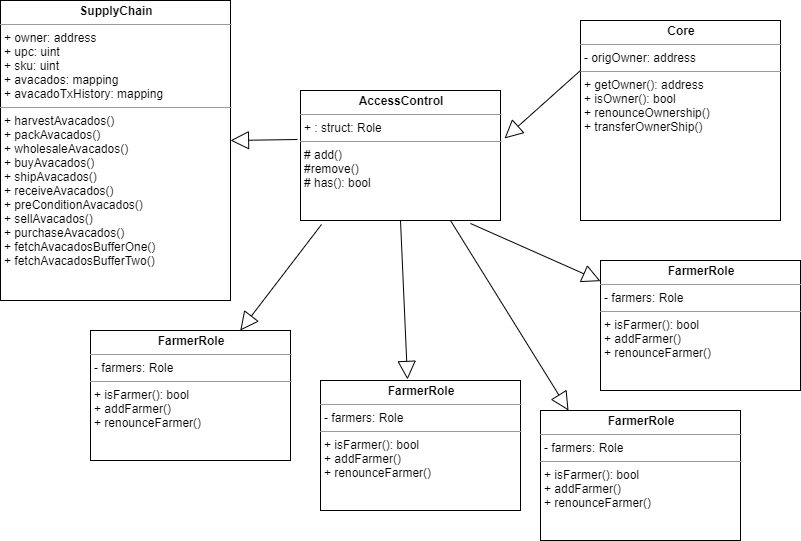

The diagram above was exported from draw.io. Its source (the exported page's mxGraphModel, read from the mxfile embedded in the PNG):
<mxGraphModel dx="1422" dy="783" grid="1" gridSize="10" guides="1" tooltips="1" connect="1" arrows="1" fold="1" page="1" pageScale="1" pageWidth="850" pageHeight="1100" math="0" shadow="0">
  <root>
    <mxCell id="fKzELTCZVt8EdL0fVp9f-0" />
    <mxCell id="fKzELTCZVt8EdL0fVp9f-1" parent="fKzELTCZVt8EdL0fVp9f-0" />
    <mxCell id="IB1yr_LAkOBKIJt_kye7-0" value="&lt;p style=&quot;margin: 0px ; margin-top: 4px ; text-align: center&quot;&gt;&lt;b&gt;AccessControl&lt;/b&gt;&lt;/p&gt;&lt;hr size=&quot;1&quot;&gt;&lt;p style=&quot;margin: 0px ; margin-left: 4px&quot;&gt;+ : struct: Role&lt;/p&gt;&lt;hr size=&quot;1&quot;&gt;&lt;p style=&quot;margin: 0px ; margin-left: 4px&quot;&gt;# add()&lt;/p&gt;&lt;p style=&quot;margin: 0px ; margin-left: 4px&quot;&gt;#remove()&lt;/p&gt;&lt;p style=&quot;margin: 0px ; margin-left: 4px&quot;&gt;# has(): bool&lt;/p&gt;" style="verticalAlign=top;align=left;overflow=fill;fontSize=12;fontFamily=Helvetica;html=1;" parent="fKzELTCZVt8EdL0fVp9f-1" vertex="1">
      <mxGeometry x="340" y="120" width="200" height="130" as="geometry" />
    </mxCell>
    <mxCell id="IB1yr_LAkOBKIJt_kye7-1" value="&lt;p style=&quot;margin: 0px ; margin-top: 4px ; text-align: center&quot;&gt;&lt;b&gt;SupplyChain&lt;/b&gt;&lt;/p&gt;&lt;hr size=&quot;1&quot;&gt;&lt;p style=&quot;margin: 0px ; margin-left: 4px&quot;&gt;+ owner: address&lt;/p&gt;&lt;p style=&quot;margin: 0px ; margin-left: 4px&quot;&gt;+ upc: uint&lt;/p&gt;&lt;p style=&quot;margin: 0px ; margin-left: 4px&quot;&gt;+ sku: uint&lt;/p&gt;&lt;p style=&quot;margin: 0px ; margin-left: 4px&quot;&gt;+ avacados: mapping&lt;/p&gt;&lt;p style=&quot;margin: 0px ; margin-left: 4px&quot;&gt;+ avacadoTxHistory: mapping&lt;/p&gt;&lt;hr size=&quot;1&quot;&gt;&lt;p style=&quot;margin: 0px ; margin-left: 4px&quot;&gt;+ harvestAvacados()&lt;/p&gt;&lt;p style=&quot;margin: 0px ; margin-left: 4px&quot;&gt;+ packAvacados()&lt;/p&gt;&lt;p style=&quot;margin: 0px ; margin-left: 4px&quot;&gt;+ wholesaleAvacados()&lt;/p&gt;&lt;p style=&quot;margin: 0px ; margin-left: 4px&quot;&gt;+ buyAvacados()&lt;/p&gt;&lt;p style=&quot;margin: 0px ; margin-left: 4px&quot;&gt;+ shipAvacados()&lt;/p&gt;&lt;p style=&quot;margin: 0px ; margin-left: 4px&quot;&gt;+ receiveAvacados()&lt;/p&gt;&lt;p style=&quot;margin: 0px ; margin-left: 4px&quot;&gt;+ preConditionAvacados()&lt;/p&gt;&lt;p style=&quot;margin: 0px ; margin-left: 4px&quot;&gt;+ sellAvacados()&lt;/p&gt;&lt;p style=&quot;margin: 0px ; margin-left: 4px&quot;&gt;+ purchaseAvacados()&lt;/p&gt;&lt;p style=&quot;margin: 0px ; margin-left: 4px&quot;&gt;+ fetchAvacadosBufferOne()&lt;/p&gt;&lt;p style=&quot;margin: 0px ; margin-left: 4px&quot;&gt;+ fetchAvacadosBufferTwo()&lt;/p&gt;&lt;p style=&quot;margin: 0px ; margin-left: 4px&quot;&gt;&lt;br&gt;&lt;/p&gt;&lt;p style=&quot;margin: 0px ; margin-left: 4px&quot;&gt;&lt;br&gt;&lt;/p&gt;" style="verticalAlign=top;align=left;overflow=fill;fontSize=12;fontFamily=Helvetica;html=1;" parent="fKzELTCZVt8EdL0fVp9f-1" vertex="1">
      <mxGeometry x="40" y="30" width="230" height="300" as="geometry" />
    </mxCell>
    <mxCell id="IB1yr_LAkOBKIJt_kye7-2" value="&lt;p style=&quot;margin: 0px ; margin-top: 4px ; text-align: center&quot;&gt;&lt;b&gt;Core&lt;/b&gt;&lt;/p&gt;&lt;hr size=&quot;1&quot;&gt;&lt;p style=&quot;margin: 0px ; margin-left: 4px&quot;&gt;- origOwner: address&lt;/p&gt;&lt;hr size=&quot;1&quot;&gt;&lt;p style=&quot;margin: 0px ; margin-left: 4px&quot;&gt;+ getOwner(): address&lt;/p&gt;&lt;p style=&quot;margin: 0px ; margin-left: 4px&quot;&gt;+ isOwner(): bool&lt;/p&gt;&lt;p style=&quot;margin: 0px ; margin-left: 4px&quot;&gt;+ renounceOwnership()&lt;/p&gt;&lt;p style=&quot;margin: 0px ; margin-left: 4px&quot;&gt;+ transferOwnerShip()&lt;/p&gt;" style="verticalAlign=top;align=left;overflow=fill;fontSize=12;fontFamily=Helvetica;html=1;" parent="fKzELTCZVt8EdL0fVp9f-1" vertex="1">
      <mxGeometry x="620" y="50" width="200" height="200" as="geometry" />
    </mxCell>
    <mxCell id="yl6dvX7z9UXFyU-LvkwC-0" value="" style="endArrow=block;endSize=16;endFill=0;html=1;exitX=0;exitY=0.25;exitDx=0;exitDy=0;entryX=1.015;entryY=0.369;entryDx=0;entryDy=0;entryPerimeter=0;" edge="1" parent="fKzELTCZVt8EdL0fVp9f-1" source="IB1yr_LAkOBKIJt_kye7-2">
      <mxGeometry x="-0.0822" y="71" width="160" relative="1" as="geometry">
        <mxPoint x="601" y="170" as="sourcePoint" />
        <mxPoint x="544" y="167.97000000000003" as="targetPoint" />
        <mxPoint as="offset" />
      </mxGeometry>
    </mxCell>
    <mxCell id="yl6dvX7z9UXFyU-LvkwC-2" value="" style="endArrow=block;endSize=16;endFill=0;html=1;exitX=-0.015;exitY=0.377;exitDx=0;exitDy=0;entryX=1.015;entryY=0.369;entryDx=0;entryDy=0;entryPerimeter=0;exitPerimeter=0;" edge="1" parent="fKzELTCZVt8EdL0fVp9f-1" source="IB1yr_LAkOBKIJt_kye7-0">
      <mxGeometry x="-0.0822" y="71" width="160" relative="1" as="geometry">
        <mxPoint x="376" y="172.03" as="sourcePoint" />
        <mxPoint x="270" y="170.00000000000003" as="targetPoint" />
        <mxPoint as="offset" />
      </mxGeometry>
    </mxCell>
    <mxCell id="yl6dvX7z9UXFyU-LvkwC-3" value="&lt;p style=&quot;margin: 0px ; margin-top: 4px ; text-align: center&quot;&gt;&lt;b&gt;FarmerRole&lt;/b&gt;&lt;/p&gt;&lt;hr size=&quot;1&quot;&gt;&lt;p style=&quot;margin: 0px ; margin-left: 4px&quot;&gt;- farmers: Role&lt;/p&gt;&lt;hr size=&quot;1&quot;&gt;&lt;p style=&quot;margin: 0px ; margin-left: 4px&quot;&gt;+ isFarmer(): bool&lt;/p&gt;&lt;p style=&quot;margin: 0px ; margin-left: 4px&quot;&gt;+ addFarmer()&lt;/p&gt;&lt;p style=&quot;margin: 0px ; margin-left: 4px&quot;&gt;+ renounceFarmer()&lt;/p&gt;" style="verticalAlign=top;align=left;overflow=fill;fontSize=12;fontFamily=Helvetica;html=1;" vertex="1" parent="fKzELTCZVt8EdL0fVp9f-1">
      <mxGeometry x="130" y="360" width="200" height="130" as="geometry" />
    </mxCell>
    <mxCell id="yl6dvX7z9UXFyU-LvkwC-7" value="&lt;p style=&quot;margin: 0px ; margin-top: 4px ; text-align: center&quot;&gt;&lt;b&gt;FarmerRole&lt;/b&gt;&lt;/p&gt;&lt;hr size=&quot;1&quot;&gt;&lt;p style=&quot;margin: 0px ; margin-left: 4px&quot;&gt;- farmers: Role&lt;/p&gt;&lt;hr size=&quot;1&quot;&gt;&lt;p style=&quot;margin: 0px ; margin-left: 4px&quot;&gt;+ isFarmer(): bool&lt;/p&gt;&lt;p style=&quot;margin: 0px ; margin-left: 4px&quot;&gt;+ addFarmer()&lt;/p&gt;&lt;p style=&quot;margin: 0px ; margin-left: 4px&quot;&gt;+ renounceFarmer()&lt;/p&gt;" style="verticalAlign=top;align=left;overflow=fill;fontSize=12;fontFamily=Helvetica;html=1;" vertex="1" parent="fKzELTCZVt8EdL0fVp9f-1">
      <mxGeometry x="360" y="410" width="200" height="130" as="geometry" />
    </mxCell>
    <mxCell id="yl6dvX7z9UXFyU-LvkwC-8" value="&lt;p style=&quot;margin: 0px ; margin-top: 4px ; text-align: center&quot;&gt;&lt;b&gt;FarmerRole&lt;/b&gt;&lt;/p&gt;&lt;hr size=&quot;1&quot;&gt;&lt;p style=&quot;margin: 0px ; margin-left: 4px&quot;&gt;- farmers: Role&lt;/p&gt;&lt;hr size=&quot;1&quot;&gt;&lt;p style=&quot;margin: 0px ; margin-left: 4px&quot;&gt;+ isFarmer(): bool&lt;/p&gt;&lt;p style=&quot;margin: 0px ; margin-left: 4px&quot;&gt;+ addFarmer()&lt;/p&gt;&lt;p style=&quot;margin: 0px ; margin-left: 4px&quot;&gt;+ renounceFarmer()&lt;/p&gt;" style="verticalAlign=top;align=left;overflow=fill;fontSize=12;fontFamily=Helvetica;html=1;" vertex="1" parent="fKzELTCZVt8EdL0fVp9f-1">
      <mxGeometry x="580" y="440" width="200" height="130" as="geometry" />
    </mxCell>
    <mxCell id="yl6dvX7z9UXFyU-LvkwC-9" value="&lt;p style=&quot;margin: 0px ; margin-top: 4px ; text-align: center&quot;&gt;&lt;b&gt;FarmerRole&lt;/b&gt;&lt;/p&gt;&lt;hr size=&quot;1&quot;&gt;&lt;p style=&quot;margin: 0px ; margin-left: 4px&quot;&gt;- farmers: Role&lt;/p&gt;&lt;hr size=&quot;1&quot;&gt;&lt;p style=&quot;margin: 0px ; margin-left: 4px&quot;&gt;+ isFarmer(): bool&lt;/p&gt;&lt;p style=&quot;margin: 0px ; margin-left: 4px&quot;&gt;+ addFarmer()&lt;/p&gt;&lt;p style=&quot;margin: 0px ; margin-left: 4px&quot;&gt;+ renounceFarmer()&lt;/p&gt;" style="verticalAlign=top;align=left;overflow=fill;fontSize=12;fontFamily=Helvetica;html=1;" vertex="1" parent="fKzELTCZVt8EdL0fVp9f-1">
      <mxGeometry x="640" y="290" width="200" height="130" as="geometry" />
    </mxCell>
    <mxCell id="yl6dvX7z9UXFyU-LvkwC-10" value="" style="endArrow=block;endSize=16;endFill=0;html=1;exitX=0.105;exitY=1.031;exitDx=0;exitDy=0;exitPerimeter=0;" edge="1" parent="fKzELTCZVt8EdL0fVp9f-1" source="IB1yr_LAkOBKIJt_kye7-0" target="yl6dvX7z9UXFyU-LvkwC-3">
      <mxGeometry x="-0.0822" y="71" width="160" relative="1" as="geometry">
        <mxPoint x="347" y="179.01" as="sourcePoint" />
        <mxPoint x="280" y="180" as="targetPoint" />
        <mxPoint as="offset" />
      </mxGeometry>
    </mxCell>
    <mxCell id="yl6dvX7z9UXFyU-LvkwC-11" value="" style="endArrow=block;endSize=16;endFill=0;html=1;exitX=0.5;exitY=1;exitDx=0;exitDy=0;entryX=0.435;entryY=-0.008;entryDx=0;entryDy=0;entryPerimeter=0;" edge="1" parent="fKzELTCZVt8EdL0fVp9f-1" source="IB1yr_LAkOBKIJt_kye7-0" target="yl6dvX7z9UXFyU-LvkwC-7">
      <mxGeometry x="-0.0822" y="71" width="160" relative="1" as="geometry">
        <mxPoint x="371" y="264.03" as="sourcePoint" />
        <mxPoint x="289.80405919167106" y="370" as="targetPoint" />
        <mxPoint as="offset" />
      </mxGeometry>
    </mxCell>
    <mxCell id="yl6dvX7z9UXFyU-LvkwC-12" value="" style="endArrow=block;endSize=16;endFill=0;html=1;exitX=0.75;exitY=1;exitDx=0;exitDy=0;entryX=0.14;entryY=0;entryDx=0;entryDy=0;entryPerimeter=0;" edge="1" parent="fKzELTCZVt8EdL0fVp9f-1" source="IB1yr_LAkOBKIJt_kye7-0" target="yl6dvX7z9UXFyU-LvkwC-8">
      <mxGeometry x="-0.0822" y="71" width="160" relative="1" as="geometry">
        <mxPoint x="381" y="274.03" as="sourcePoint" />
        <mxPoint x="299.80405919167106" y="380" as="targetPoint" />
        <mxPoint as="offset" />
      </mxGeometry>
    </mxCell>
    <mxCell id="yl6dvX7z9UXFyU-LvkwC-13" value="" style="endArrow=block;endSize=16;endFill=0;html=1;exitX=0.85;exitY=1.023;exitDx=0;exitDy=0;exitPerimeter=0;" edge="1" parent="fKzELTCZVt8EdL0fVp9f-1" source="IB1yr_LAkOBKIJt_kye7-0" target="yl6dvX7z9UXFyU-LvkwC-9">
      <mxGeometry x="-0.0822" y="71" width="160" relative="1" as="geometry">
        <mxPoint x="391" y="284.03" as="sourcePoint" />
        <mxPoint x="309.80405919167106" y="390" as="targetPoint" />
        <mxPoint as="offset" />
      </mxGeometry>
    </mxCell>
  </root>
</mxGraphModel>